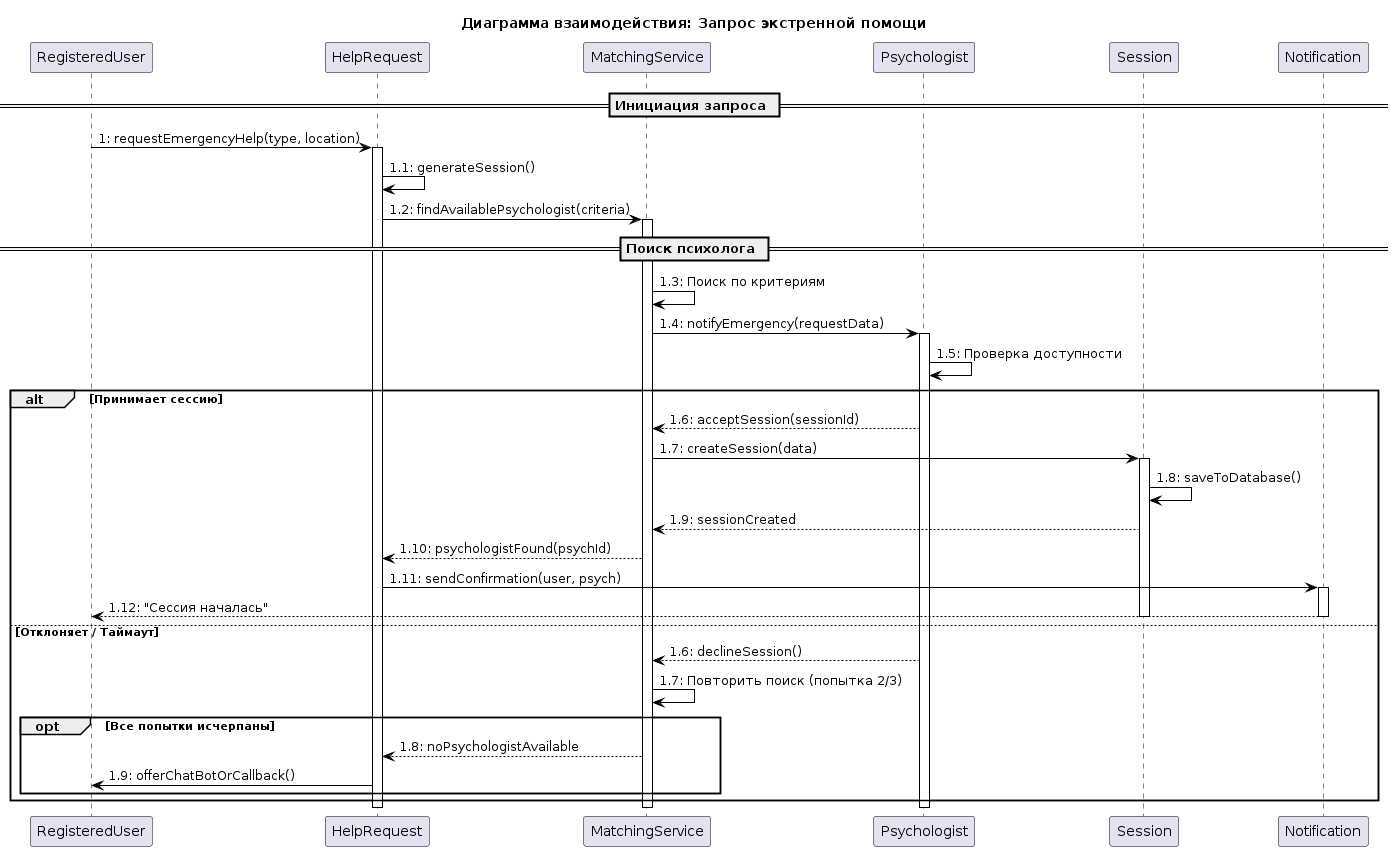

The diagram above was rendered by PlantUML. Its source (embedded in the PNG):
@startuml
skinparam backgroundColor White
skinparam sequence {
  ActorBorderColor Black
  LifeLineBorderColor Black
  ParticipantBorderColor Black
  ArrowColor Black
}

title "Диаграмма взаимодействия: Запрос экстренной помощи"

participant "RegisteredUser" as User
participant "HelpRequest" as HR
participant "MatchingService" as MS
participant "Psychologist" as Psy
participant "Session" as Ses
participant "Notification" as Notif

== Инициация запроса ==

User -> HR: 1: requestEmergencyHelp(type, location)
activate HR
HR -> HR: 1.1: generateSession()
HR -> MS: 1.2: findAvailablePsychologist(criteria)
activate MS

== Поиск психолога ==

MS -> MS: 1.3: Поиск по критериям
MS -> Psy: 1.4: notifyEmergency(requestData)
activate Psy
Psy -> Psy: 1.5: Проверка доступности

alt Принимает сессию
  Psy --> MS: 1.6: acceptSession(sessionId)
  MS -> Ses: 1.7: createSession(data)
  activate Ses
  Ses -> Ses: 1.8: saveToDatabase()
  Ses --> MS: 1.9: sessionCreated
  MS --> HR: 1.10: psychologistFound(psychId)
  HR -> Notif: 1.11: sendConfirmation(user, psych)
  activate Notif
  Notif --> User: 1.12: "Сессия началась"
  deactivate Notif
  deactivate Ses
  
else Отклоняет / Таймаут
  Psy --> MS: 1.6: declineSession()
  MS -> MS: 1.7: Повторить поиск (попытка 2/3)
  
  opt Все попытки исчерпаны
    MS --> HR: 1.8: noPsychologistAvailable
    HR -> User: 1.9: offerChatBotOrCallback()
  end
end

deactivate Psy
deactivate MS
deactivate HR
@enduml